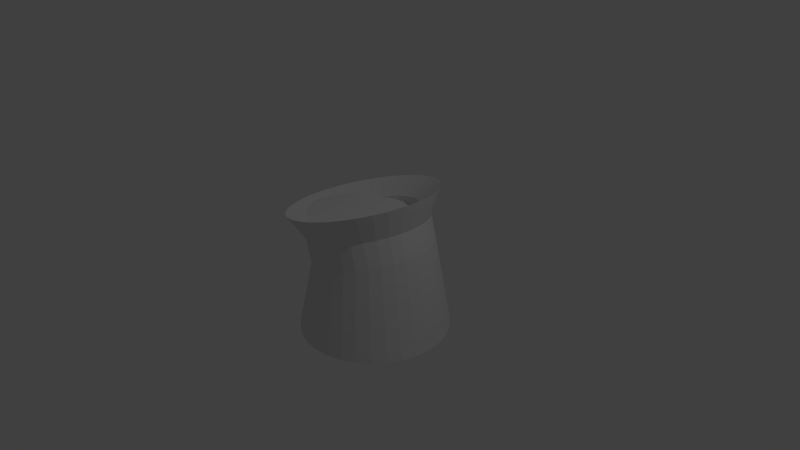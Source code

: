# Source: source.blend  (saved by Blender 2.70.0; exported with 4.5.12 LTS)
import bpy
from mathutils import Matrix  # noqa: F401  (used for matrix-valued properties, if any)

bpy.ops.wm.read_factory_settings(use_empty=True)
scene = bpy.context.scene
scene.name = 'Scene'

# ---- collections
col_collection_1 = bpy.data.collections.new('Collection 1'); scene.collection.children.link(col_collection_1)

# ---- world
world_world = bpy.data.worlds.new('World'); scene.world = world_world
world_world.color = (0.05088, 0.05088, 0.05088)
world_world.use_sun_shadow = False
world_world.sun_shadow_jitter_overblur = 0.0
world_world.cycles.sampling_method = 'MANUAL'
world_world.cycles.sample_map_resolution = 256

# ---- cameras
cam_camera = bpy.data.cameras.new('Camera')
cam_camera.clip_end = 100.0
cam_camera.lens = 35.0
cam_camera.sensor_width = 32.0
cam_camera.sensor_height = 18.0
cam_camera.ortho_scale = 7.314
cam_camera.dof.focus_distance = 0.0
cam_camera.dof.aperture_fstop = 128.0

# ---- lights
light_lamp = bpy.data.lights.new('Lamp', 'POINT')
light_lamp.transmission_factor = 0.0
light_lamp.cutoff_distance = 30.0
light_lamp.energy = 100.0
light_lamp.shadow_buffer_clip_start = 1.001
light_lamp.shadow_soft_size = 0.1
light_lamp.shadow_maximum_resolution = 0.006
light_lamp.use_absolute_resolution = True
light_lamp.cycles.use_multiple_importance_sampling = False

# ---- meshes
me_cylinder = bpy.data.meshes.new('Cylinder')
me_cylinder.from_pydata([(0.0, 1.0, -1.0), (-0.1719, 1.0, 0.7487), (0.1951, 0.9808, -1.0), (0.01694, 0.9808, 0.7976), (0.3827, 0.9239, -1.0), (0.1986, 0.9239, 0.8446), (0.5556, 0.8315, -1.0), (0.3659, 0.8315, 0.8879), (0.7071, 0.7071, -1.0), (0.5126, 0.7071, 0.9258), (0.8315, 0.5556, -1.0), (0.633, 0.5556, 0.9569), (0.9239, 0.3827, -1.0), (0.7225, 0.3827, 0.9801), (0.9808, 0.1951, -1.0), (0.7776, 0.1951, 0.9943), (1.0, 7.55e-08, -1.0), (0.7962, 7.561e-08, 0.9991), (0.9808, -0.1951, -1.0), (0.7776, -0.1951, 0.9943), (0.9239, -0.3827, -1.0), (0.7225, -0.3827, 0.9801), (0.8315, -0.5556, -1.0), (0.633, -0.5556, 0.9569), (0.7071, -0.7071, -1.0), (0.5126, -0.7071, 0.9258), (0.5556, -0.8315, -1.0), (0.3659, -0.8315, 0.8879), (0.3827, -0.9239, -1.0), (0.1986, -0.9239, 0.8446), (0.1951, -0.9808, -1.0), (0.01694, -0.9808, 0.7976), (-3.258e-07, -1.0, -1.0), (-0.1719, -1.0, 0.7487), (-0.1951, -0.9808, -1.0), (-0.3608, -0.9808, 0.6999), (-0.3827, -0.9239, -1.0), (-0.5424, -0.9239, 0.6529), (-0.5556, -0.8315, -1.0), (-0.7098, -0.8315, 0.6096), (-0.7071, -0.7071, -1.0), (-0.8565, -0.7071, 0.5717), (-0.8315, -0.5556, -1.0), (-0.9769, -0.5556, 0.5405), (-0.9239, -0.3827, -1.0), (-1.066, -0.3827, 0.5174), (-0.9808, -0.1951, -1.0), (-1.121, -0.1951, 0.5031), (-1.0, 9.656e-07, -1.0), (-1.14, 1.033e-06, 0.4983), (-0.9808, 0.1951, -1.0), (-1.121, 0.1951, 0.5031), (-0.9239, 0.3827, -1.0), (-1.066, 0.3827, 0.5174), (-0.8315, 0.5556, -1.0), (-0.9769, 0.5556, 0.5405), (-0.7071, 0.7071, -1.0), (-0.8565, 0.7071, 0.5717), (-0.5556, 0.8315, -1.0), (-0.7098, 0.8315, 0.6096), (-0.3827, 0.9239, -1.0), (-0.5424, 0.9239, 0.6529), (-0.1951, 0.9808, -1.0), (-0.3608, 0.9808, 0.6999), (-0.08155, 0.8127, 0.3993), (0.07194, 0.7971, 0.439), (0.2195, 0.7508, 0.4772), (0.3556, 0.6757, 0.5124), (0.4748, 0.5746, 0.5432), (0.5726, 0.4515, 0.5685), (0.6453, 0.311, 0.5873), (0.6901, 0.1585, 0.5989), (0.7052, 1.198e-07, 0.6028), (0.6901, -0.1585, 0.5989), (0.6453, -0.311, 0.5873), (0.5726, -0.4515, 0.5685), (0.4748, -0.5746, 0.5432), (0.3556, -0.6757, 0.5124), (0.2195, -0.7508, 0.4772), (0.07194, -0.7971, 0.439), (-0.08155, -0.8127, 0.3993), (-0.235, -0.7971, 0.3596), (-0.3826, -0.7508, 0.3214), (-0.5187, -0.6757, 0.2863), (-0.6379, -0.5746, 0.2554), (-0.7357, -0.4515, 0.2301), (-0.8084, -0.311, 0.2113), (-0.8532, -0.1585, 0.1997), (-0.8683, 8.978e-07, 0.1958), (-0.8532, 0.1585, 0.1997), (-0.8084, 0.311, 0.2113), (-0.7357, 0.4515, 0.2301), (-0.6379, 0.5746, 0.2554), (-0.5187, 0.6757, 0.2863), (-0.3826, 0.7508, 0.3214), (-0.235, 0.7971, 0.3596), (0.1564, 0.7971, 0.1123), (0.304, 0.7508, 0.1505), (0.4401, 0.6757, 0.1857), (0.5593, 0.5746, 0.2165), (0.6571, 0.4515, 0.2418), (0.7298, 0.311, 0.2606), (0.7746, 0.1585, 0.2722), (0.7897, 1.183e-07, 0.2761), (0.7746, -0.1585, 0.2722), (0.7298, -0.311, 0.2606), (0.6571, -0.4515, 0.2418), (0.5593, -0.5746, 0.2165), (0.4401, -0.6757, 0.1857), (0.304, -0.7508, 0.1505), (0.1564, -0.7971, 0.1123), (0.002954, -0.8127, 0.0726), (-0.1505, -0.7971, 0.03289), (-0.2981, -0.7508, -0.005281), (-0.4342, -0.6757, -0.04046), (-0.5534, -0.5746, -0.0713), (-0.6512, -0.4515, -0.09661), (-0.7239, -0.311, -0.1154), (-0.7687, -0.1585, -0.127), (-0.7838, 8.964e-07, -0.1309), (-0.7687, 0.1585, -0.127), (-0.7239, 0.311, -0.1154), (-0.6512, 0.4515, -0.09661), (-0.5534, 0.5746, -0.0713), (-0.4342, 0.6757, -0.04046), (-0.2981, 0.7508, -0.00528), (-0.1505, 0.7971, 0.0329), (0.002954, 0.8127, 0.0726), (-0.1219, 0.6953, 0.5553), (0.009425, 0.6819, 0.5893), (0.1357, 0.6424, 0.6219), (0.2521, 0.5781, 0.652), (0.3541, 0.4917, 0.6784), (0.4378, 0.3863, 0.7001), (0.5, 0.2661, 0.7162), (0.5383, 0.1356, 0.7261), (0.5513, 1.488e-07, 0.7294), (0.5383, -0.1356, 0.7261), (0.5, -0.2661, 0.7162), (0.4378, -0.3863, 0.7001), (0.3541, -0.4917, 0.6784), (0.2521, -0.5781, 0.652), (0.1357, -0.6424, 0.6219), (0.009424, -0.6819, 0.5893), (-0.1219, -0.6953, 0.5553), (-0.2532, -0.6819, 0.5213), (-0.3795, -0.6424, 0.4887), (-0.4959, -0.5781, 0.4586), (-0.5979, -0.4917, 0.4322), (-0.6816, -0.3863, 0.4105), (-0.7438, -0.2661, 0.3945), (-0.7821, -0.1356, 0.3845), (-0.7951, 8.145e-07, 0.3812), (-0.7821, 0.1356, 0.3845), (-0.7438, 0.2661, 0.3945), (-0.6816, 0.3863, 0.4105), (-0.5979, 0.4917, 0.4322), (-0.4959, 0.5781, 0.4586), (-0.3795, 0.6424, 0.4887), (-0.2532, 0.6819, 0.5213), (2.68e-08, 0.6699, -0.7998), (0.1307, 0.6571, -0.7998), (0.2564, 0.6189, -0.7998), (0.3722, 0.557, -0.7998), (0.4737, 0.4737, -0.7998), (0.557, 0.3722, -0.7998), (0.6189, 0.2564, -0.7998), (0.6571, 0.1307, -0.7998), (0.6699, 1.483e-07, -0.7998), (0.6571, -0.1307, -0.7998), (0.6189, -0.2564, -0.7998), (0.557, -0.3722, -0.7998), (0.4737, -0.4737, -0.7998), (0.3722, -0.557, -0.7998), (0.2564, -0.6189, -0.7998), (0.1307, -0.6571, -0.7998), (-1.915e-07, -0.6699, -0.7998), (-0.1307, -0.6571, -0.7998), (-0.2564, -0.6189, -0.7998), (-0.3722, -0.557, -0.7998), (-0.4737, -0.4737, -0.7998), (-0.557, -0.3722, -0.7998), (-0.6189, -0.2564, -0.7998), (-0.6571, -0.1307, -0.7998), (-0.6699, 7.446e-07, -0.7998), (-0.6571, 0.1307, -0.7998), (-0.6189, 0.2564, -0.7998), (-0.557, 0.3722, -0.7998), (-0.4737, 0.4737, -0.7998), (-0.3722, 0.557, -0.7998), (-0.2564, 0.6189, -0.7998), (-0.1307, 0.6571, -0.7998), (-0.2165, 0.8361, 0.4609), (-0.8077, 0.5912, 0.4609), (-1.053, -3.51e-08, 0.4609), (-0.8077, -0.5912, 0.4609), (-0.2165, -0.8361, 0.4609), (0.3747, -0.5912, 0.4609), (0.6196, 1.141e-08, 0.4609), (0.3747, 0.5912, 0.4609)], [], [(64, 1, 3, 65), (65, 3, 5, 66), (66, 5, 7, 67), (67, 7, 9, 68), (68, 9, 11, 69), (69, 11, 13, 70), (70, 13, 15, 71), (71, 15, 17, 72), (72, 17, 19, 73), (73, 19, 21, 74), (74, 21, 23, 75), (75, 23, 25, 76), (76, 25, 27, 77), (77, 27, 29, 78), (78, 29, 31, 79), (79, 31, 33, 80), (80, 33, 35, 81), (81, 35, 37, 82), (82, 37, 39, 83), (83, 39, 41, 84), (84, 41, 43, 85), (85, 43, 45, 86), (86, 45, 47, 87), (87, 47, 49, 88), (88, 49, 51, 89), (89, 51, 53, 90), (90, 53, 55, 91), (91, 55, 57, 92), (92, 57, 59, 93), (93, 59, 61, 94), (59, 57, 156, 157), (95, 63, 1, 64), (94, 61, 63, 95), (0, 2, 4, 6, 8, 10, 12, 14, 16, 18, 20, 22, 24, 26, 28, 30, 32, 34, 36, 38, 40, 42, 44, 46, 48, 50, 52, 54, 56, 58, 60, 62), (127, 64, 65, 96), (96, 65, 66, 97), (97, 66, 67, 98), (98, 67, 68, 99), (99, 68, 69, 100), (100, 69, 70, 101), (101, 70, 71, 102), (102, 71, 72, 103), (103, 72, 73, 104), (104, 73, 74, 105), (105, 74, 75, 106), (106, 75, 76, 107), (107, 76, 77, 108), (108, 77, 78, 109), (109, 78, 79, 110), (110, 79, 80, 111), (111, 80, 81, 112), (112, 81, 82, 113), (113, 82, 83, 114), (114, 83, 84, 115), (115, 84, 85, 116), (116, 85, 86, 117), (117, 86, 87, 118), (118, 87, 88, 119), (119, 88, 89, 120), (120, 89, 90, 121), (121, 90, 91, 122), (122, 91, 92, 123), (123, 92, 93, 124), (124, 93, 94, 125), (126, 95, 64, 127), (125, 94, 95, 126), (0, 127, 96, 2), (2, 96, 97, 4), (4, 97, 98, 6), (6, 98, 99, 8), (8, 99, 100, 10), (10, 100, 101, 12), (12, 101, 102, 14), (14, 102, 103, 16), (16, 103, 104, 18), (18, 104, 105, 20), (20, 105, 106, 22), (22, 106, 107, 24), (24, 107, 108, 26), (26, 108, 109, 28), (28, 109, 110, 30), (30, 110, 111, 32), (32, 111, 112, 34), (34, 112, 113, 36), (36, 113, 114, 38), (38, 114, 115, 40), (40, 115, 116, 42), (42, 116, 117, 44), (44, 117, 118, 46), (46, 118, 119, 48), (48, 119, 120, 50), (50, 120, 121, 52), (52, 121, 122, 54), (54, 122, 123, 56), (56, 123, 124, 58), (58, 124, 125, 60), (62, 126, 127, 0), (60, 125, 126, 62), (37, 35, 145, 146), (15, 13, 134, 135), (1, 63, 159, 128), (43, 41, 148, 149), (21, 19, 137, 138), (49, 47, 151, 152), (5, 3, 129, 130), (27, 25, 140, 141), (55, 53, 154, 155), (11, 9, 132, 133), (33, 31, 143, 144), (61, 59, 157, 158), (39, 37, 146, 147), (3, 1, 128, 129), (17, 15, 135, 136), (45, 43, 149, 150), (23, 21, 138, 139), (51, 49, 152, 153), (7, 5, 130, 131), (29, 27, 141, 142), (57, 55, 155, 156), (35, 33, 144, 145), (13, 11, 133, 134), (63, 61, 158, 159), (41, 39, 147, 148), (19, 17, 136, 137), (47, 45, 150, 151), (25, 23, 139, 140), (53, 51, 153, 154), (9, 7, 131, 132), (31, 29, 142, 143), (156, 155, 187, 188), (145, 144, 176, 177), (134, 133, 165, 166), (154, 153, 185, 186), (132, 131, 163, 164), (143, 142, 174, 175), (152, 151, 183, 184), (130, 129, 161, 162), (141, 140, 172, 173), (150, 149, 181, 182), (139, 138, 170, 171), (159, 158, 190, 191), (148, 147, 179, 180), (137, 136, 168, 169), (157, 156, 188, 189), (146, 145, 177, 178), (135, 134, 166, 167), (155, 154, 186, 187), (133, 132, 164, 165), (144, 143, 175, 176), (153, 152, 184, 185), (131, 130, 162, 163), (142, 141, 173, 174), (151, 150, 182, 183), (129, 128, 160, 161), (140, 139, 171, 172), (128, 159, 191, 160), (149, 148, 180, 181), (138, 137, 169, 170), (158, 157, 189, 190), (147, 146, 178, 179), (136, 135, 167, 168), (161, 160, 191, 190, 189, 188, 187, 186, 185, 184, 183, 182, 181, 180, 179, 178, 177, 176, 175, 174, 173, 172, 171, 170, 169, 168, 167, 166, 165, 164, 163, 162), (193, 194, 195, 196, 197, 198, 199, 192)])
_uv = me_cylinder.uv_layers.new(name='UVMap')
_uv.uv.foreach_set('vector', [0.4208, 0.2658, 0.3582, 0.2755, 0.3543, 0.2492, 0.4159, 0.2388, 0.4159, 0.2388, 0.3543, 0.2492, 0.35, 0.2232, 0.4109, 0.2121, 0.4109, 0.2121, 0.35, 0.2232, 0.3454, 0.1974, 0.4056, 0.1858, 0.4056, 0.1858, 0.3454, 0.1974, 0.3403, 0.1718, 0.4002, 0.1598, 0.4002, 0.1598, 0.3403, 0.1718, 0.3348, 0.1461, 0.3948, 0.1339, 0.3948, 0.1339, 0.3348, 0.1461, 0.3288, 0.1201, 0.3895, 0.108, 0.3895, 0.108, 0.3288, 0.1201, 0.322, 0.09317, 0.3845, 0.08213, 0.3845, 0.08213, 0.322, 0.09317, 0.314, 0.06357, 0.3801, 0.0563, 0.3971, 0.9087, 0.342, 0.904, 0.3476, 0.8784, 0.4009, 0.8865, 0.4009, 0.8865, 0.3476, 0.8784, 0.3522, 0.8546, 0.4053, 0.8636, 0.4053, 0.8636, 0.3522, 0.8546, 0.3562, 0.8313, 0.4097, 0.8404, 0.4097, 0.8404, 0.3562, 0.8313, 0.3598, 0.808, 0.4141, 0.8169, 0.4141, 0.8169, 0.3598, 0.808, 0.3631, 0.7845, 0.4184, 0.7929, 0.4184, 0.7929, 0.3631, 0.7845, 0.3661, 0.7607, 0.4225, 0.7686, 0.4225, 0.7686, 0.3661, 0.7607, 0.3687, 0.7364, 0.4264, 0.7437, 0.4264, 0.7437, 0.3687, 0.7364, 0.371, 0.7116, 0.4301, 0.7183, 0.4301, 0.7183, 0.371, 0.7116, 0.373, 0.6864, 0.4335, 0.6923, 0.4335, 0.6923, 0.373, 0.6864, 0.3746, 0.6606, 0.4365, 0.6657, 0.4365, 0.6657, 0.3746, 0.6606, 0.3759, 0.6343, 0.4391, 0.6384, 0.4391, 0.6384, 0.3759, 0.6343, 0.3768, 0.6075, 0.4412, 0.6106, 0.4412, 0.6106, 0.3768, 0.6075, 0.3773, 0.5803, 0.4428, 0.5823, 0.4428, 0.5823, 0.3773, 0.5803, 0.3775, 0.5527, 0.4438, 0.5536, 0.4438, 0.5536, 0.3775, 0.5527, 0.3773, 0.5248, 0.4441, 0.5245, 0.4441, 0.5245, 0.3773, 0.5248, 0.3767, 0.4967, 0.4439, 0.4952, 0.4439, 0.4952, 0.3767, 0.4967, 0.3757, 0.4686, 0.443, 0.4659, 0.443, 0.4659, 0.3757, 0.4686, 0.3744, 0.4404, 0.4415, 0.4365, 0.4415, 0.4365, 0.3744, 0.4404, 0.3726, 0.4123, 0.4394, 0.4072, 0.4394, 0.4072, 0.3726, 0.4123, 0.3704, 0.3843, 0.4367, 0.3782, 0.4367, 0.3782, 0.3704, 0.3843, 0.3679, 0.3567, 0.4334, 0.3495, 0.4334, 0.3495, 0.3679, 0.3567, 0.365, 0.3293, 0.4296, 0.3211, 0.3679, 0.3567, 0.3704, 0.3843, 0.3065, 0.3884, 0.3047, 0.3614, 0.4254, 0.2932, 0.3618, 0.3022, 0.3582, 0.2755, 0.4208, 0.2658, 0.4296, 0.3211, 0.365, 0.3293, 0.3618, 0.3022, 0.4254, 0.2932, 0.9395, 0.03729, 0.9627, 0.06046, 0.9809, 0.0877, 0.9934, 0.118, 0.9998, 0.1501, 0.9998, 0.1829, 0.9934, 0.215, 0.9809, 0.2453, 0.9627, 0.2725, 0.9395, 0.2957, 0.9123, 0.3139, 0.882, 0.3264, 0.8499, 0.3328, 0.8171, 0.3328, 0.785, 0.3264, 0.7547, 0.3139, 0.7275, 0.2957, 0.7043, 0.2725, 0.6861, 0.2453, 0.6736, 0.215, 0.6672, 0.1829, 0.6672, 0.1501, 0.6736, 0.118, 0.6861, 0.0877, 0.7043, 0.06046, 0.7275, 0.03729, 0.7547, 0.01909, 0.785, 0.006553, 0.8171, 0.0001615, 0.8499, 0.0001615, 0.882, 0.006553, 0.9123, 0.01909, 0.4796, 0.2544, 0.4208, 0.2658, 0.4159, 0.2388, 0.4736, 0.227, 0.4736, 0.227, 0.4159, 0.2388, 0.4109, 0.2121, 0.4674, 0.2001, 0.4674, 0.2001, 0.4109, 0.2121, 0.4056, 0.1858, 0.4613, 0.1737, 0.4613, 0.1737, 0.4056, 0.1858, 0.4002, 0.1598, 0.4552, 0.1477, 0.4552, 0.1477, 0.4002, 0.1598, 0.3948, 0.1339, 0.4493, 0.1221, 0.4493, 0.1221, 0.3948, 0.1339, 0.3895, 0.108, 0.4436, 0.09661, 0.4436, 0.09661, 0.3895, 0.108, 0.3845, 0.08213, 0.4381, 0.07138, 0.4381, 0.07138, 0.3845, 0.08213, 0.3801, 0.0563, 0.4329, 0.04636, 0.4438, 0.919, 0.3971, 0.9087, 0.4009, 0.8865, 0.449, 0.8963, 0.449, 0.8963, 0.4009, 0.8865, 0.4053, 0.8636, 0.4541, 0.8734, 0.4541, 0.8734, 0.4053, 0.8636, 0.4097, 0.8404, 0.4592, 0.8502, 0.4592, 0.8502, 0.4097, 0.8404, 0.4141, 0.8169, 0.4645, 0.8266, 0.4645, 0.8266, 0.4141, 0.8169, 0.4184, 0.7929, 0.4698, 0.8026, 0.4698, 0.8026, 0.4184, 0.7929, 0.4225, 0.7686, 0.4752, 0.778, 0.4752, 0.778, 0.4225, 0.7686, 0.4264, 0.7437, 0.4805, 0.7528, 0.4805, 0.7528, 0.4264, 0.7437, 0.4301, 0.7183, 0.4856, 0.7269, 0.4856, 0.7269, 0.4301, 0.7183, 0.4335, 0.6923, 0.4906, 0.7003, 0.4906, 0.7003, 0.4335, 0.6923, 0.4365, 0.6657, 0.4952, 0.6728, 0.4952, 0.6728, 0.4365, 0.6657, 0.4391, 0.6384, 0.4993, 0.6446, 0.4993, 0.6446, 0.4391, 0.6384, 0.4412, 0.6106, 0.5028, 0.6155, 0.5028, 0.6155, 0.4412, 0.6106, 0.4428, 0.5823, 0.5056, 0.5858, 0.5056, 0.5858, 0.4428, 0.5823, 0.4438, 0.5536, 0.5075, 0.5555, 0.5075, 0.5555, 0.4438, 0.5536, 0.4441, 0.5245, 0.5085, 0.5248, 0.5085, 0.5248, 0.4441, 0.5245, 0.4439, 0.4952, 0.5084, 0.4939, 0.5084, 0.4939, 0.4439, 0.4952, 0.443, 0.4659, 0.5078, 0.4628, 0.5078, 0.4628, 0.443, 0.4659, 0.4415, 0.4365, 0.5061, 0.4318, 0.5061, 0.4318, 0.4415, 0.4365, 0.4394, 0.4072, 0.5035, 0.401, 0.5035, 0.401, 0.4394, 0.4072, 0.4367, 0.3782, 0.5, 0.3705, 0.5, 0.3705, 0.4367, 0.3782, 0.4334, 0.3495, 0.4957, 0.3406, 0.4957, 0.3406, 0.4334, 0.3495, 0.4296, 0.3211, 0.4908, 0.3112, 0.4854, 0.2825, 0.4254, 0.2932, 0.4208, 0.2658, 0.4796, 0.2544, 0.4908, 0.3112, 0.4296, 0.3211, 0.4254, 0.2932, 0.4854, 0.2825, 0.665, 0.2501, 0.4796, 0.2544, 0.4736, 0.227, 0.6638, 0.2189, 0.6638, 0.2189, 0.4736, 0.227, 0.4674, 0.2001, 0.6621, 0.1876, 0.6621, 0.1876, 0.4674, 0.2001, 0.4613, 0.1737, 0.6597, 0.1562, 0.6597, 0.1562, 0.4613, 0.1737, 0.4552, 0.1477, 0.6567, 0.1248, 0.6567, 0.1248, 0.4552, 0.1477, 0.4493, 0.1221, 0.6528, 0.09349, 0.6528, 0.09349, 0.4493, 0.1221, 0.4436, 0.09661, 0.6481, 0.06224, 0.6481, 0.06224, 0.4436, 0.09661, 0.4381, 0.07138, 0.6425, 0.03111, 0.6425, 0.03111, 0.4381, 0.07138, 0.4329, 0.04636, 0.636, 0.0001615, 0.6317, 0.9638, 0.4438, 0.919, 0.449, 0.8963, 0.6381, 0.9352, 0.6381, 0.9352, 0.449, 0.8963, 0.4541, 0.8734, 0.6436, 0.9064, 0.6436, 0.9064, 0.4541, 0.8734, 0.4592, 0.8502, 0.6483, 0.8774, 0.6483, 0.8774, 0.4592, 0.8502, 0.4645, 0.8266, 0.6523, 0.8482, 0.6523, 0.8482, 0.4645, 0.8266, 0.4698, 0.8026, 0.6555, 0.8189, 0.6555, 0.8189, 0.4698, 0.8026, 0.4752, 0.778, 0.6581, 0.7895, 0.6581, 0.7895, 0.4752, 0.778, 0.4805, 0.7528, 0.6601, 0.7601, 0.6601, 0.7601, 0.4805, 0.7528, 0.4856, 0.7269, 0.6617, 0.7305, 0.6617, 0.7305, 0.4856, 0.7269, 0.4906, 0.7003, 0.6629, 0.701, 0.6629, 0.701, 0.4906, 0.7003, 0.4952, 0.6728, 0.6637, 0.6715, 0.6637, 0.6715, 0.4952, 0.6728, 0.4993, 0.6446, 0.6644, 0.6419, 0.6644, 0.6419, 0.4993, 0.6446, 0.5028, 0.6155, 0.665, 0.6124, 0.665, 0.6124, 0.5028, 0.6155, 0.5056, 0.5858, 0.6655, 0.5829, 0.6655, 0.5829, 0.5056, 0.5858, 0.5075, 0.5555, 0.6659, 0.5533, 0.6659, 0.5533, 0.5075, 0.5555, 0.5085, 0.5248, 0.6664, 0.5236, 0.6664, 0.5236, 0.5085, 0.5248, 0.5084, 0.4939, 0.6669, 0.4936, 0.6669, 0.4936, 0.5084, 0.4939, 0.5078, 0.4628, 0.6669, 0.4636, 0.6669, 0.4636, 0.5078, 0.4628, 0.5061, 0.4318, 0.6669, 0.4335, 0.6669, 0.4335, 0.5061, 0.4318, 0.5035, 0.401, 0.6668, 0.4034, 0.6668, 0.4034, 0.5035, 0.401, 0.5, 0.3705, 0.6668, 0.3731, 0.6668, 0.3731, 0.5, 0.3705, 0.4957, 0.3406, 0.6666, 0.3427, 0.6666, 0.3427, 0.4957, 0.3406, 0.4908, 0.3112, 0.6663, 0.312, 0.6658, 0.2812, 0.4854, 0.2825, 0.4796, 0.2544, 0.665, 0.2501, 0.6663, 0.312, 0.4908, 0.3112, 0.4854, 0.2825, 0.6658, 0.2812, 0.3746, 0.6606, 0.373, 0.6864, 0.3145, 0.6829, 0.3148, 0.6578, 0.322, 0.09317, 0.3288, 0.1201, 0.2725, 0.1356, 0.2658, 0.1124, 0.3582, 0.2755, 0.3618, 0.3022, 0.3005, 0.3085, 0.2979, 0.2827, 0.3773, 0.5803, 0.3768, 0.6075, 0.3145, 0.6061, 0.3141, 0.5796, 0.3522, 0.8546, 0.3476, 0.8784, 0.2987, 0.8656, 0.3023, 0.8443, 0.3767, 0.4967, 0.3773, 0.5248, 0.3128, 0.5254, 0.3119, 0.498, 0.35, 0.2232, 0.3543, 0.2492, 0.2949, 0.2572, 0.2916, 0.2322, 0.3631, 0.7845, 0.3598, 0.808, 0.3079, 0.8004, 0.31, 0.7779, 0.3726, 0.4123, 0.3744, 0.4404, 0.3095, 0.4431, 0.3081, 0.4156, 0.3348, 0.1461, 0.3403, 0.1718, 0.2833, 0.1832, 0.2783, 0.1592, 0.371, 0.7116, 0.3687, 0.7364, 0.313, 0.7314, 0.3139, 0.7074, 0.365, 0.3293, 0.3679, 0.3567, 0.3047, 0.3614, 0.3027, 0.3348, 0.3759, 0.6343, 0.3746, 0.6606, 0.3148, 0.6578, 0.3148, 0.6322, 0.3543, 0.2492, 0.3582, 0.2755, 0.2979, 0.2827, 0.2949, 0.2572, 0.314, 0.06357, 0.322, 0.09317, 0.2658, 0.1124, 0.258, 0.08989, 0.3775, 0.5527, 0.3773, 0.5803, 0.3141, 0.5796, 0.3135, 0.5527, 0.3562, 0.8313, 0.3522, 0.8546, 0.3023, 0.8443, 0.3054, 0.8226, 0.3757, 0.4686, 0.3767, 0.4967, 0.3119, 0.498, 0.3107, 0.4706, 0.3454, 0.1974, 0.35, 0.2232, 0.2916, 0.2322, 0.2877, 0.2075, 0.3661, 0.7607, 0.3631, 0.7845, 0.31, 0.7779, 0.3117, 0.7549, 0.3704, 0.3843, 0.3726, 0.4123, 0.3081, 0.4156, 0.3065, 0.3884, 0.373, 0.6864, 0.371, 0.7116, 0.3139, 0.7074, 0.3145, 0.6829, 0.3288, 0.1201, 0.3348, 0.1461, 0.2783, 0.1592, 0.2725, 0.1356, 0.3618, 0.3022, 0.365, 0.3293, 0.3027, 0.3348, 0.3005, 0.3085, 0.3768, 0.6075, 0.3759, 0.6343, 0.3148, 0.6322, 0.3145, 0.6061, 0.3476, 0.8784, 0.342, 0.904, 0.2941, 0.8861, 0.2987, 0.8656, 0.3773, 0.5248, 0.3775, 0.5527, 0.3135, 0.5527, 0.3128, 0.5254, 0.3598, 0.808, 0.3562, 0.8313, 0.3054, 0.8226, 0.3079, 0.8004, 0.3744, 0.4404, 0.3757, 0.4686, 0.3107, 0.4706, 0.3095, 0.4431, 0.3403, 0.1718, 0.3454, 0.1974, 0.2877, 0.2075, 0.2833, 0.1832, 0.3687, 0.7364, 0.3661, 0.7607, 0.3117, 0.7549, 0.313, 0.7314, 0.3065, 0.3884, 0.3081, 0.4156, 0.08271, 0.4448, 0.0784, 0.4229, 0.3145, 0.6829, 0.3139, 0.7074, 0.07911, 0.6837, 0.08259, 0.6626, 0.2725, 0.1356, 0.2783, 0.1592, 0.01998, 0.2287, 0.01314, 0.2071, 0.3095, 0.4431, 0.3107, 0.4706, 0.08896, 0.4889, 0.08625, 0.4668, 0.2833, 0.1832, 0.2877, 0.2075, 0.0341, 0.2716, 0.02699, 0.2502, 0.313, 0.7314, 0.3117, 0.7549, 0.07142, 0.7254, 0.07535, 0.7046, 0.3119, 0.498, 0.3128, 0.5254, 0.09194, 0.533, 0.09082, 0.511, 0.2916, 0.2322, 0.2949, 0.2572, 0.04825, 0.3145, 0.04122, 0.2931, 0.31, 0.7779, 0.3079, 0.8004, 0.06347, 0.7668, 0.06744, 0.7461, 0.3135, 0.5527, 0.3141, 0.5796, 0.09164, 0.5768, 0.0922, 0.555, 0.3054, 0.8226, 0.3023, 0.8443, 0.05592, 0.8079, 0.05961, 0.7874, 0.3005, 0.3085, 0.3027, 0.3348, 0.06777, 0.3793, 0.06164, 0.3576, 0.3145, 0.6061, 0.3148, 0.6322, 0.0883, 0.6201, 0.09031, 0.5985, 0.2987, 0.8656, 0.2941, 0.8861, 0.04921, 0.849, 0.05244, 0.8285, 0.3047, 0.3614, 0.3065, 0.3884, 0.0784, 0.4229, 0.0734, 0.401, 0.3148, 0.6578, 0.3145, 0.6829, 0.08259, 0.6626, 0.08569, 0.6414, 0.2658, 0.1124, 0.2725, 0.1356, 0.01314, 0.2071, 0.00652, 0.1856, 0.3081, 0.4156, 0.3095, 0.4431, 0.08625, 0.4668, 0.08271, 0.4448, 0.2783, 0.1592, 0.2833, 0.1832, 0.02699, 0.2502, 0.01998, 0.2287, 0.3139, 0.7074, 0.313, 0.7314, 0.07535, 0.7046, 0.07911, 0.6837, 0.3107, 0.4706, 0.3119, 0.498, 0.09082, 0.511, 0.08896, 0.4889, 0.2877, 0.2075, 0.2916, 0.2322, 0.04122, 0.2931, 0.0341, 0.2716, 0.3117, 0.7549, 0.31, 0.7779, 0.06744, 0.7461, 0.07142, 0.7254, 0.3128, 0.5254, 0.3135, 0.5527, 0.0922, 0.555, 0.09194, 0.533, 0.2949, 0.2572, 0.2979, 0.2827, 0.05509, 0.336, 0.04825, 0.3145, 0.3079, 0.8004, 0.3054, 0.8226, 0.05961, 0.7874, 0.06347, 0.7668, 0.2979, 0.2827, 0.3005, 0.3085, 0.06164, 0.3576, 0.05509, 0.336, 0.3141, 0.5796, 0.3145, 0.6061, 0.09031, 0.5985, 0.09164, 0.5768, 0.3023, 0.8443, 0.2987, 0.8656, 0.05244, 0.8285, 0.05592, 0.8079, 0.3027, 0.3348, 0.3047, 0.3614, 0.0734, 0.401, 0.06777, 0.3793, 0.3148, 0.6322, 0.3148, 0.6578, 0.08569, 0.6414, 0.0883, 0.6201, 0.258, 0.08989, 0.2658, 0.1124, 0.00652, 0.1856, 0.0001615, 0.1639, 0.7896, 0.8145, 0.7676, 0.8145, 0.7461, 0.8102, 0.7258, 0.8018, 0.7076, 0.7896, 0.6921, 0.7741, 0.6799, 0.7559, 0.6715, 0.7356, 0.6672, 0.7141, 0.6672, 0.6921, 0.6715, 0.6706, 0.6799, 0.6503, 0.6921, 0.632, 0.7076, 0.6165, 0.7258, 0.6043, 0.7461, 0.5959, 0.7676, 0.5917, 0.7896, 0.5917, 0.8111, 0.5959, 0.8314, 0.6043, 0.8496, 0.6165, 0.8652, 0.632, 0.8774, 0.6503, 0.8858, 0.6706, 0.89, 0.6921, 0.89, 0.7141, 0.8858, 0.7356, 0.8774, 0.7559, 0.8652, 0.7741, 0.8496, 0.7896, 0.8314, 0.8018, 0.8111, 0.8102, 0.8498, 0.5913, 0.7428, 0.5913, 0.6672, 0.5157, 0.6672, 0.4088, 0.7428, 0.3331, 0.8498, 0.3331, 0.9254, 0.4088, 0.9254, 0.5157])
me_cylinder.use_remesh_preserve_volume = False
me_cylinder.use_remesh_preserve_attributes = False
me_cylinder.use_mirror_vertex_groups = False
me_cylinder.update()

# ---- objects
ob_cylinder = bpy.data.objects.new('Cylinder', me_cylinder)
ob_lamp = bpy.data.objects.new('Lamp', light_lamp)
ob_camera = bpy.data.objects.new('Camera', cam_camera)

# ---- transforms, parenting, visibility, modifiers, constraints
ob_cylinder.location = (0.0, 0.0, 0.0)
ob_cylinder.lineart.crease_threshold = 0.0
ob_lamp.location = (4.076, 1.005, 5.904)
ob_lamp.rotation_euler = (0.6503, 0.05522, 1.866)
ob_lamp.lock_rotations_4d = False
ob_lamp.empty_display_type = 'ARROWS'
ob_lamp.color = (0.0, 0.0, 0.0, 0.0)
ob_lamp.lineart.crease_threshold = 0.0
ob_camera.location = (7.481, -6.508, 5.344)
ob_camera.rotation_euler = (1.109, 0.01082, 0.8149)
ob_camera.lock_rotations_4d = False
ob_camera.empty_display_type = 'ARROWS'
ob_camera.color = (0.0, 0.0, 0.0, 0.0)
ob_camera.display_type = 'WIRE'
ob_camera.lineart.crease_threshold = 0.0

# ---- collection membership
col_collection_1.objects.link(ob_cylinder)
col_collection_1.objects.link(ob_lamp)
col_collection_1.objects.link(ob_camera)

# ---- scene / render settings (as saved in the file)
scene.camera = ob_camera
scene.frame_start = 1; scene.frame_end = 250; scene.frame_set(1)
scene.render.engine = 'BLENDER_EEVEE_NEXT'
scene.render.resolution_percentage = 50
scene.render.dither_intensity = 0.0
scene.cycles.use_denoising = False
scene.cycles.samples = 10
scene.cycles.sampling_pattern = 'TABULATED_SOBOL'
scene.cycles.light_sampling_threshold = 0.0
scene.cycles.use_adaptive_sampling = False
scene.cycles.use_light_tree = False
scene.cycles.blur_glossy = 0.0
scene.cycles.volume_bounces = 1
scene.cycles.pixel_filter_type = 'GAUSSIAN'
scene.cycles.sample_clamp_indirect = 0.0
scene.view_settings.view_transform = 'Standard'
bpy.context.view_layer.update()
